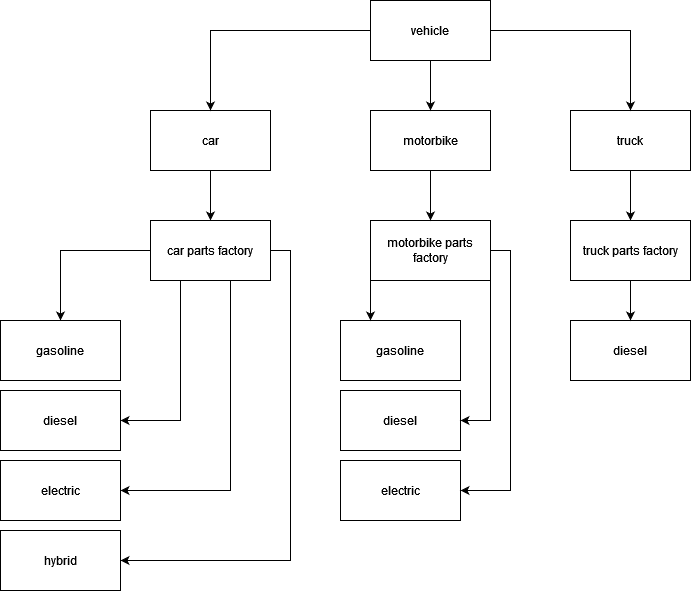

The diagram above was exported from draw.io. Its source (the exported page's mxGraphModel, read from the mxfile embedded in the PNG):
<mxGraphModel dx="1206" dy="752" grid="1" gridSize="10" guides="1" tooltips="1" connect="1" arrows="1" fold="1" page="1" pageScale="1" pageWidth="850" pageHeight="1100" math="0" shadow="0">
  <root>
    <mxCell id="0" />
    <mxCell id="1" parent="0" />
    <mxCell id="PX1Abk6VxIUn7yntVpqa-1" value="vehicle" style="rounded=0;whiteSpace=wrap;html=1;" vertex="1" parent="1">
      <mxGeometry x="390" y="70" width="120" height="60" as="geometry" />
    </mxCell>
    <mxCell id="PX1Abk6VxIUn7yntVpqa-10" value="" style="edgeStyle=orthogonalEdgeStyle;rounded=0;orthogonalLoop=1;jettySize=auto;html=1;" edge="1" parent="1" source="PX1Abk6VxIUn7yntVpqa-2" target="PX1Abk6VxIUn7yntVpqa-9">
      <mxGeometry relative="1" as="geometry" />
    </mxCell>
    <mxCell id="PX1Abk6VxIUn7yntVpqa-2" value="car" style="rounded=0;whiteSpace=wrap;html=1;" vertex="1" parent="1">
      <mxGeometry x="170" y="180" width="120" height="60" as="geometry" />
    </mxCell>
    <mxCell id="PX1Abk6VxIUn7yntVpqa-29" value="" style="edgeStyle=orthogonalEdgeStyle;rounded=0;orthogonalLoop=1;jettySize=auto;html=1;" edge="1" parent="1" source="PX1Abk6VxIUn7yntVpqa-3" target="PX1Abk6VxIUn7yntVpqa-28">
      <mxGeometry relative="1" as="geometry" />
    </mxCell>
    <mxCell id="PX1Abk6VxIUn7yntVpqa-3" value="truck" style="rounded=0;whiteSpace=wrap;html=1;" vertex="1" parent="1">
      <mxGeometry x="590" y="180" width="120" height="60" as="geometry" />
    </mxCell>
    <mxCell id="PX1Abk6VxIUn7yntVpqa-4" value="motorbike" style="rounded=0;whiteSpace=wrap;html=1;" vertex="1" parent="1">
      <mxGeometry x="390" y="180" width="120" height="60" as="geometry" />
    </mxCell>
    <mxCell id="PX1Abk6VxIUn7yntVpqa-5" value="" style="endArrow=classic;html=1;rounded=0;exitX=0;exitY=0.5;exitDx=0;exitDy=0;entryX=0.5;entryY=0;entryDx=0;entryDy=0;" edge="1" parent="1" source="PX1Abk6VxIUn7yntVpqa-1" target="PX1Abk6VxIUn7yntVpqa-2">
      <mxGeometry width="50" height="50" relative="1" as="geometry">
        <mxPoint x="400" y="420" as="sourcePoint" />
        <mxPoint x="450" y="370" as="targetPoint" />
        <Array as="points">
          <mxPoint x="230" y="100" />
        </Array>
      </mxGeometry>
    </mxCell>
    <mxCell id="PX1Abk6VxIUn7yntVpqa-6" value="" style="endArrow=classic;html=1;rounded=0;exitX=0.5;exitY=1;exitDx=0;exitDy=0;entryX=0.5;entryY=0;entryDx=0;entryDy=0;" edge="1" parent="1" source="PX1Abk6VxIUn7yntVpqa-1" target="PX1Abk6VxIUn7yntVpqa-4">
      <mxGeometry width="50" height="50" relative="1" as="geometry">
        <mxPoint x="400" y="420" as="sourcePoint" />
        <mxPoint x="450" y="370" as="targetPoint" />
      </mxGeometry>
    </mxCell>
    <mxCell id="PX1Abk6VxIUn7yntVpqa-7" value="" style="endArrow=classic;html=1;rounded=0;exitX=1;exitY=0.5;exitDx=0;exitDy=0;entryX=0.5;entryY=0;entryDx=0;entryDy=0;" edge="1" parent="1" source="PX1Abk6VxIUn7yntVpqa-1" target="PX1Abk6VxIUn7yntVpqa-3">
      <mxGeometry width="50" height="50" relative="1" as="geometry">
        <mxPoint x="400" y="420" as="sourcePoint" />
        <mxPoint x="450" y="370" as="targetPoint" />
        <Array as="points">
          <mxPoint x="650" y="100" />
        </Array>
      </mxGeometry>
    </mxCell>
    <mxCell id="PX1Abk6VxIUn7yntVpqa-12" value="" style="edgeStyle=orthogonalEdgeStyle;rounded=0;orthogonalLoop=1;jettySize=auto;html=1;" edge="1" parent="1" source="PX1Abk6VxIUn7yntVpqa-9" target="PX1Abk6VxIUn7yntVpqa-11">
      <mxGeometry relative="1" as="geometry" />
    </mxCell>
    <mxCell id="PX1Abk6VxIUn7yntVpqa-14" value="" style="edgeStyle=orthogonalEdgeStyle;rounded=0;orthogonalLoop=1;jettySize=auto;html=1;" edge="1" parent="1" source="PX1Abk6VxIUn7yntVpqa-9" target="PX1Abk6VxIUn7yntVpqa-13">
      <mxGeometry relative="1" as="geometry">
        <Array as="points">
          <mxPoint x="200" y="490" />
        </Array>
      </mxGeometry>
    </mxCell>
    <mxCell id="PX1Abk6VxIUn7yntVpqa-16" value="" style="edgeStyle=orthogonalEdgeStyle;rounded=0;orthogonalLoop=1;jettySize=auto;html=1;" edge="1" parent="1" source="PX1Abk6VxIUn7yntVpqa-9" target="PX1Abk6VxIUn7yntVpqa-15">
      <mxGeometry relative="1" as="geometry">
        <Array as="points">
          <mxPoint x="250" y="560" />
        </Array>
      </mxGeometry>
    </mxCell>
    <mxCell id="PX1Abk6VxIUn7yntVpqa-18" value="" style="edgeStyle=orthogonalEdgeStyle;rounded=0;orthogonalLoop=1;jettySize=auto;html=1;" edge="1" parent="1" source="PX1Abk6VxIUn7yntVpqa-9" target="PX1Abk6VxIUn7yntVpqa-17">
      <mxGeometry relative="1" as="geometry">
        <Array as="points">
          <mxPoint x="310" y="320" />
          <mxPoint x="310" y="630" />
        </Array>
      </mxGeometry>
    </mxCell>
    <mxCell id="PX1Abk6VxIUn7yntVpqa-9" value="car parts factory" style="rounded=0;whiteSpace=wrap;html=1;" vertex="1" parent="1">
      <mxGeometry x="170" y="290" width="120" height="60" as="geometry" />
    </mxCell>
    <mxCell id="PX1Abk6VxIUn7yntVpqa-11" value="gasoline" style="whiteSpace=wrap;html=1;rounded=0;" vertex="1" parent="1">
      <mxGeometry x="20" y="390" width="120" height="60" as="geometry" />
    </mxCell>
    <mxCell id="PX1Abk6VxIUn7yntVpqa-13" value="diesel" style="whiteSpace=wrap;html=1;rounded=0;" vertex="1" parent="1">
      <mxGeometry x="20" y="460" width="120" height="60" as="geometry" />
    </mxCell>
    <mxCell id="PX1Abk6VxIUn7yntVpqa-15" value="electric" style="whiteSpace=wrap;html=1;rounded=0;" vertex="1" parent="1">
      <mxGeometry x="20" y="530" width="120" height="60" as="geometry" />
    </mxCell>
    <mxCell id="PX1Abk6VxIUn7yntVpqa-17" value="hybrid" style="whiteSpace=wrap;html=1;rounded=0;" vertex="1" parent="1">
      <mxGeometry x="20" y="600" width="120" height="60" as="geometry" />
    </mxCell>
    <mxCell id="PX1Abk6VxIUn7yntVpqa-20" value="motorbike parts factory" style="rounded=0;whiteSpace=wrap;html=1;" vertex="1" parent="1">
      <mxGeometry x="390" y="290" width="120" height="60" as="geometry" />
    </mxCell>
    <mxCell id="PX1Abk6VxIUn7yntVpqa-21" value="gasoline" style="whiteSpace=wrap;html=1;rounded=0;" vertex="1" parent="1">
      <mxGeometry x="360" y="390" width="120" height="60" as="geometry" />
    </mxCell>
    <mxCell id="PX1Abk6VxIUn7yntVpqa-22" value="diesel" style="whiteSpace=wrap;html=1;rounded=0;" vertex="1" parent="1">
      <mxGeometry x="360" y="460" width="120" height="60" as="geometry" />
    </mxCell>
    <mxCell id="PX1Abk6VxIUn7yntVpqa-23" value="electric" style="whiteSpace=wrap;html=1;rounded=0;" vertex="1" parent="1">
      <mxGeometry x="360" y="530" width="120" height="60" as="geometry" />
    </mxCell>
    <mxCell id="PX1Abk6VxIUn7yntVpqa-24" value="" style="endArrow=classic;html=1;rounded=0;exitX=0;exitY=0.5;exitDx=0;exitDy=0;entryX=0.25;entryY=0;entryDx=0;entryDy=0;" edge="1" parent="1" source="PX1Abk6VxIUn7yntVpqa-20" target="PX1Abk6VxIUn7yntVpqa-21">
      <mxGeometry width="50" height="50" relative="1" as="geometry">
        <mxPoint x="120" y="410" as="sourcePoint" />
        <mxPoint x="170" y="360" as="targetPoint" />
      </mxGeometry>
    </mxCell>
    <mxCell id="PX1Abk6VxIUn7yntVpqa-25" value="" style="endArrow=classic;html=1;rounded=0;exitX=1;exitY=1;exitDx=0;exitDy=0;entryX=1;entryY=0.5;entryDx=0;entryDy=0;" edge="1" parent="1" source="PX1Abk6VxIUn7yntVpqa-20" target="PX1Abk6VxIUn7yntVpqa-22">
      <mxGeometry width="50" height="50" relative="1" as="geometry">
        <mxPoint x="120" y="410" as="sourcePoint" />
        <mxPoint x="170" y="360" as="targetPoint" />
        <Array as="points">
          <mxPoint x="510" y="420" />
          <mxPoint x="510" y="490" />
        </Array>
      </mxGeometry>
    </mxCell>
    <mxCell id="PX1Abk6VxIUn7yntVpqa-26" value="" style="endArrow=classic;html=1;rounded=0;exitX=1;exitY=0.5;exitDx=0;exitDy=0;entryX=1;entryY=0.5;entryDx=0;entryDy=0;" edge="1" parent="1" source="PX1Abk6VxIUn7yntVpqa-20" target="PX1Abk6VxIUn7yntVpqa-23">
      <mxGeometry width="50" height="50" relative="1" as="geometry">
        <mxPoint x="120" y="410" as="sourcePoint" />
        <mxPoint x="170" y="360" as="targetPoint" />
        <Array as="points">
          <mxPoint x="530" y="320" />
          <mxPoint x="530" y="560" />
        </Array>
      </mxGeometry>
    </mxCell>
    <mxCell id="PX1Abk6VxIUn7yntVpqa-27" value="" style="endArrow=classic;html=1;rounded=0;exitX=0.5;exitY=1;exitDx=0;exitDy=0;" edge="1" parent="1" source="PX1Abk6VxIUn7yntVpqa-4" target="PX1Abk6VxIUn7yntVpqa-20">
      <mxGeometry width="50" height="50" relative="1" as="geometry">
        <mxPoint x="350" y="410" as="sourcePoint" />
        <mxPoint x="400" y="360" as="targetPoint" />
      </mxGeometry>
    </mxCell>
    <mxCell id="PX1Abk6VxIUn7yntVpqa-28" value="truck parts factory" style="whiteSpace=wrap;html=1;rounded=0;" vertex="1" parent="1">
      <mxGeometry x="590" y="290" width="120" height="60" as="geometry" />
    </mxCell>
    <mxCell id="PX1Abk6VxIUn7yntVpqa-30" value="diesel" style="whiteSpace=wrap;html=1;rounded=0;" vertex="1" parent="1">
      <mxGeometry x="590" y="390" width="120" height="60" as="geometry" />
    </mxCell>
    <mxCell id="PX1Abk6VxIUn7yntVpqa-31" value="" style="endArrow=classic;html=1;rounded=0;exitX=0.5;exitY=1;exitDx=0;exitDy=0;entryX=0.5;entryY=0;entryDx=0;entryDy=0;" edge="1" parent="1" source="PX1Abk6VxIUn7yntVpqa-28" target="PX1Abk6VxIUn7yntVpqa-30">
      <mxGeometry width="50" height="50" relative="1" as="geometry">
        <mxPoint x="350" y="410" as="sourcePoint" />
        <mxPoint x="400" y="360" as="targetPoint" />
      </mxGeometry>
    </mxCell>
  </root>
</mxGraphModel>